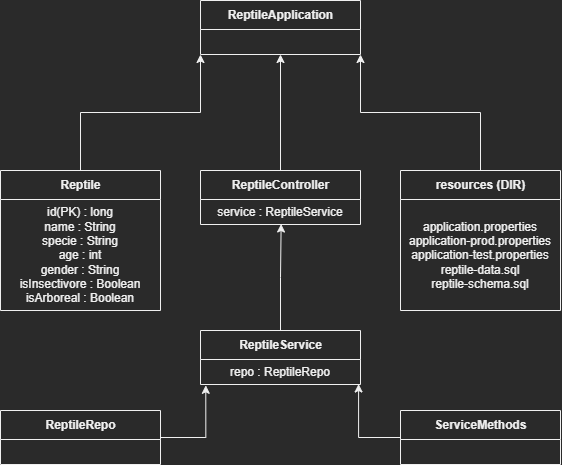

The diagram above was exported from draw.io. Its source (the exported page's mxGraphModel, read from the mxfile embedded in the PNG):
<mxGraphModel dx="726" dy="814" grid="1" gridSize="10" guides="1" tooltips="1" connect="1" arrows="1" fold="1" page="1" pageScale="1" pageWidth="850" pageHeight="1100" math="0" shadow="0" extFonts="Permanent Marker^https://fonts.googleapis.com/css?family=Permanent+Marker">
  <root>
    <mxCell id="0" />
    <mxCell id="1" parent="0" />
    <mxCell id="cp6oVnaRROeMDLht6rnh-32" style="edgeStyle=orthogonalEdgeStyle;rounded=0;orthogonalLoop=1;jettySize=auto;html=1;exitX=0.5;exitY=0;exitDx=0;exitDy=0;entryX=0.5;entryY=1;entryDx=0;entryDy=0;" edge="1" parent="1" source="cp6oVnaRROeMDLht6rnh-10" target="cp6oVnaRROeMDLht6rnh-27">
      <mxGeometry relative="1" as="geometry" />
    </mxCell>
    <mxCell id="cp6oVnaRROeMDLht6rnh-10" value="ReptileController" style="swimlane;fontStyle=1;align=center;verticalAlign=middle;childLayout=stackLayout;horizontal=1;startSize=29;horizontalStack=0;resizeParent=1;resizeParentMax=0;resizeLast=0;collapsible=0;marginBottom=0;html=1;" vertex="1" parent="1">
      <mxGeometry x="400" y="280" width="160" height="54" as="geometry" />
    </mxCell>
    <mxCell id="cp6oVnaRROeMDLht6rnh-11" value="service : ReptileService" style="text;html=1;strokeColor=none;fillColor=none;align=center;verticalAlign=middle;spacingLeft=4;spacingRight=4;overflow=hidden;rotatable=0;points=[[0,0.5],[1,0.5]];portConstraint=eastwest;" vertex="1" parent="cp6oVnaRROeMDLht6rnh-10">
      <mxGeometry y="29" width="160" height="25" as="geometry" />
    </mxCell>
    <mxCell id="cp6oVnaRROeMDLht6rnh-31" style="edgeStyle=orthogonalEdgeStyle;rounded=0;orthogonalLoop=1;jettySize=auto;html=1;exitX=0.5;exitY=0;exitDx=0;exitDy=0;entryX=0;entryY=1;entryDx=0;entryDy=0;" edge="1" parent="1" source="cp6oVnaRROeMDLht6rnh-15" target="cp6oVnaRROeMDLht6rnh-27">
      <mxGeometry relative="1" as="geometry" />
    </mxCell>
    <mxCell id="cp6oVnaRROeMDLht6rnh-15" value="Reptile" style="swimlane;fontStyle=1;align=center;verticalAlign=middle;childLayout=stackLayout;horizontal=1;startSize=29;horizontalStack=0;resizeParent=1;resizeParentMax=0;resizeLast=0;collapsible=0;marginBottom=0;html=1;" vertex="1" parent="1">
      <mxGeometry x="200" y="280" width="160" height="140" as="geometry" />
    </mxCell>
    <mxCell id="cp6oVnaRROeMDLht6rnh-16" value="id(PK) : long&lt;br&gt;name : String&lt;br&gt;specie : String&lt;br&gt;age : int&lt;br&gt;gender : String&lt;br&gt;isInsectivore : Boolean&lt;br&gt;isArboreal : Boolean" style="text;html=1;strokeColor=none;fillColor=none;align=center;verticalAlign=middle;spacingLeft=4;spacingRight=4;overflow=hidden;rotatable=0;points=[[0,0.5],[1,0.5]];portConstraint=eastwest;" vertex="1" parent="cp6oVnaRROeMDLht6rnh-15">
      <mxGeometry y="29" width="160" height="111" as="geometry" />
    </mxCell>
    <mxCell id="cp6oVnaRROeMDLht6rnh-36" style="edgeStyle=orthogonalEdgeStyle;rounded=0;orthogonalLoop=1;jettySize=auto;html=1;exitX=1;exitY=0.5;exitDx=0;exitDy=0;entryX=0.033;entryY=1.033;entryDx=0;entryDy=0;entryPerimeter=0;" edge="1" parent="1" source="cp6oVnaRROeMDLht6rnh-17" target="cp6oVnaRROeMDLht6rnh-21">
      <mxGeometry relative="1" as="geometry" />
    </mxCell>
    <mxCell id="cp6oVnaRROeMDLht6rnh-17" value="ReptileRepo" style="swimlane;fontStyle=1;align=center;verticalAlign=middle;childLayout=stackLayout;horizontal=1;startSize=29;horizontalStack=0;resizeParent=1;resizeParentMax=0;resizeLast=0;collapsible=0;marginBottom=0;html=1;" vertex="1" parent="1">
      <mxGeometry x="200" y="520" width="160" height="54" as="geometry" />
    </mxCell>
    <mxCell id="cp6oVnaRROeMDLht6rnh-33" style="edgeStyle=orthogonalEdgeStyle;rounded=0;orthogonalLoop=1;jettySize=auto;html=1;exitX=0.5;exitY=0;exitDx=0;exitDy=0;entryX=0.504;entryY=0.98;entryDx=0;entryDy=0;entryPerimeter=0;" edge="1" parent="1" source="cp6oVnaRROeMDLht6rnh-20" target="cp6oVnaRROeMDLht6rnh-11">
      <mxGeometry relative="1" as="geometry" />
    </mxCell>
    <mxCell id="cp6oVnaRROeMDLht6rnh-20" value="ReptileService" style="swimlane;fontStyle=1;align=center;verticalAlign=middle;childLayout=stackLayout;horizontal=1;startSize=29;horizontalStack=0;resizeParent=1;resizeParentMax=0;resizeLast=0;collapsible=0;marginBottom=0;html=1;" vertex="1" parent="1">
      <mxGeometry x="400" y="440" width="160" height="54" as="geometry" />
    </mxCell>
    <mxCell id="cp6oVnaRROeMDLht6rnh-21" value="repo : ReptileRepo" style="text;html=1;strokeColor=none;fillColor=none;align=center;verticalAlign=middle;spacingLeft=4;spacingRight=4;overflow=hidden;rotatable=0;points=[[0,0.5],[1,0.5]];portConstraint=eastwest;" vertex="1" parent="cp6oVnaRROeMDLht6rnh-20">
      <mxGeometry y="29" width="160" height="25" as="geometry" />
    </mxCell>
    <mxCell id="cp6oVnaRROeMDLht6rnh-37" style="edgeStyle=orthogonalEdgeStyle;rounded=0;orthogonalLoop=1;jettySize=auto;html=1;exitX=0;exitY=0.5;exitDx=0;exitDy=0;entryX=0.988;entryY=0.98;entryDx=0;entryDy=0;entryPerimeter=0;" edge="1" parent="1" source="cp6oVnaRROeMDLht6rnh-22" target="cp6oVnaRROeMDLht6rnh-21">
      <mxGeometry relative="1" as="geometry" />
    </mxCell>
    <mxCell id="cp6oVnaRROeMDLht6rnh-22" value="ServiceMethods" style="swimlane;fontStyle=1;align=center;verticalAlign=middle;childLayout=stackLayout;horizontal=1;startSize=29;horizontalStack=0;resizeParent=1;resizeParentMax=0;resizeLast=0;collapsible=0;marginBottom=0;html=1;" vertex="1" parent="1">
      <mxGeometry x="600" y="520" width="160" height="54" as="geometry" />
    </mxCell>
    <mxCell id="cp6oVnaRROeMDLht6rnh-30" style="edgeStyle=orthogonalEdgeStyle;rounded=0;orthogonalLoop=1;jettySize=auto;html=1;exitX=0.5;exitY=0;exitDx=0;exitDy=0;entryX=1;entryY=1;entryDx=0;entryDy=0;" edge="1" parent="1" source="cp6oVnaRROeMDLht6rnh-23" target="cp6oVnaRROeMDLht6rnh-27">
      <mxGeometry relative="1" as="geometry">
        <mxPoint x="550" y="140" as="targetPoint" />
      </mxGeometry>
    </mxCell>
    <mxCell id="cp6oVnaRROeMDLht6rnh-23" value="resources (DIR)" style="swimlane;fontStyle=1;align=center;verticalAlign=middle;childLayout=stackLayout;horizontal=1;startSize=29;horizontalStack=0;resizeParent=1;resizeParentMax=0;resizeLast=0;collapsible=0;marginBottom=0;html=1;" vertex="1" parent="1">
      <mxGeometry x="600" y="280" width="160" height="140" as="geometry" />
    </mxCell>
    <mxCell id="cp6oVnaRROeMDLht6rnh-24" value="application.properties&lt;br&gt;application-prod.properties&lt;br&gt;application-test.properties&lt;br&gt;reptile-data.sql&lt;br&gt;reptile-schema.sql&lt;br&gt;" style="text;html=1;strokeColor=none;fillColor=none;align=center;verticalAlign=middle;spacingLeft=4;spacingRight=4;overflow=hidden;rotatable=0;points=[[0,0.5],[1,0.5]];portConstraint=eastwest;" vertex="1" parent="cp6oVnaRROeMDLht6rnh-23">
      <mxGeometry y="29" width="160" height="111" as="geometry" />
    </mxCell>
    <mxCell id="cp6oVnaRROeMDLht6rnh-27" value="ReptileApplication" style="swimlane;fontStyle=1;align=center;verticalAlign=middle;childLayout=stackLayout;horizontal=1;startSize=29;horizontalStack=0;resizeParent=1;resizeParentMax=0;resizeLast=0;collapsible=0;marginBottom=0;html=1;" vertex="1" parent="1">
      <mxGeometry x="400" y="110" width="160" height="54" as="geometry" />
    </mxCell>
  </root>
</mxGraphModel>